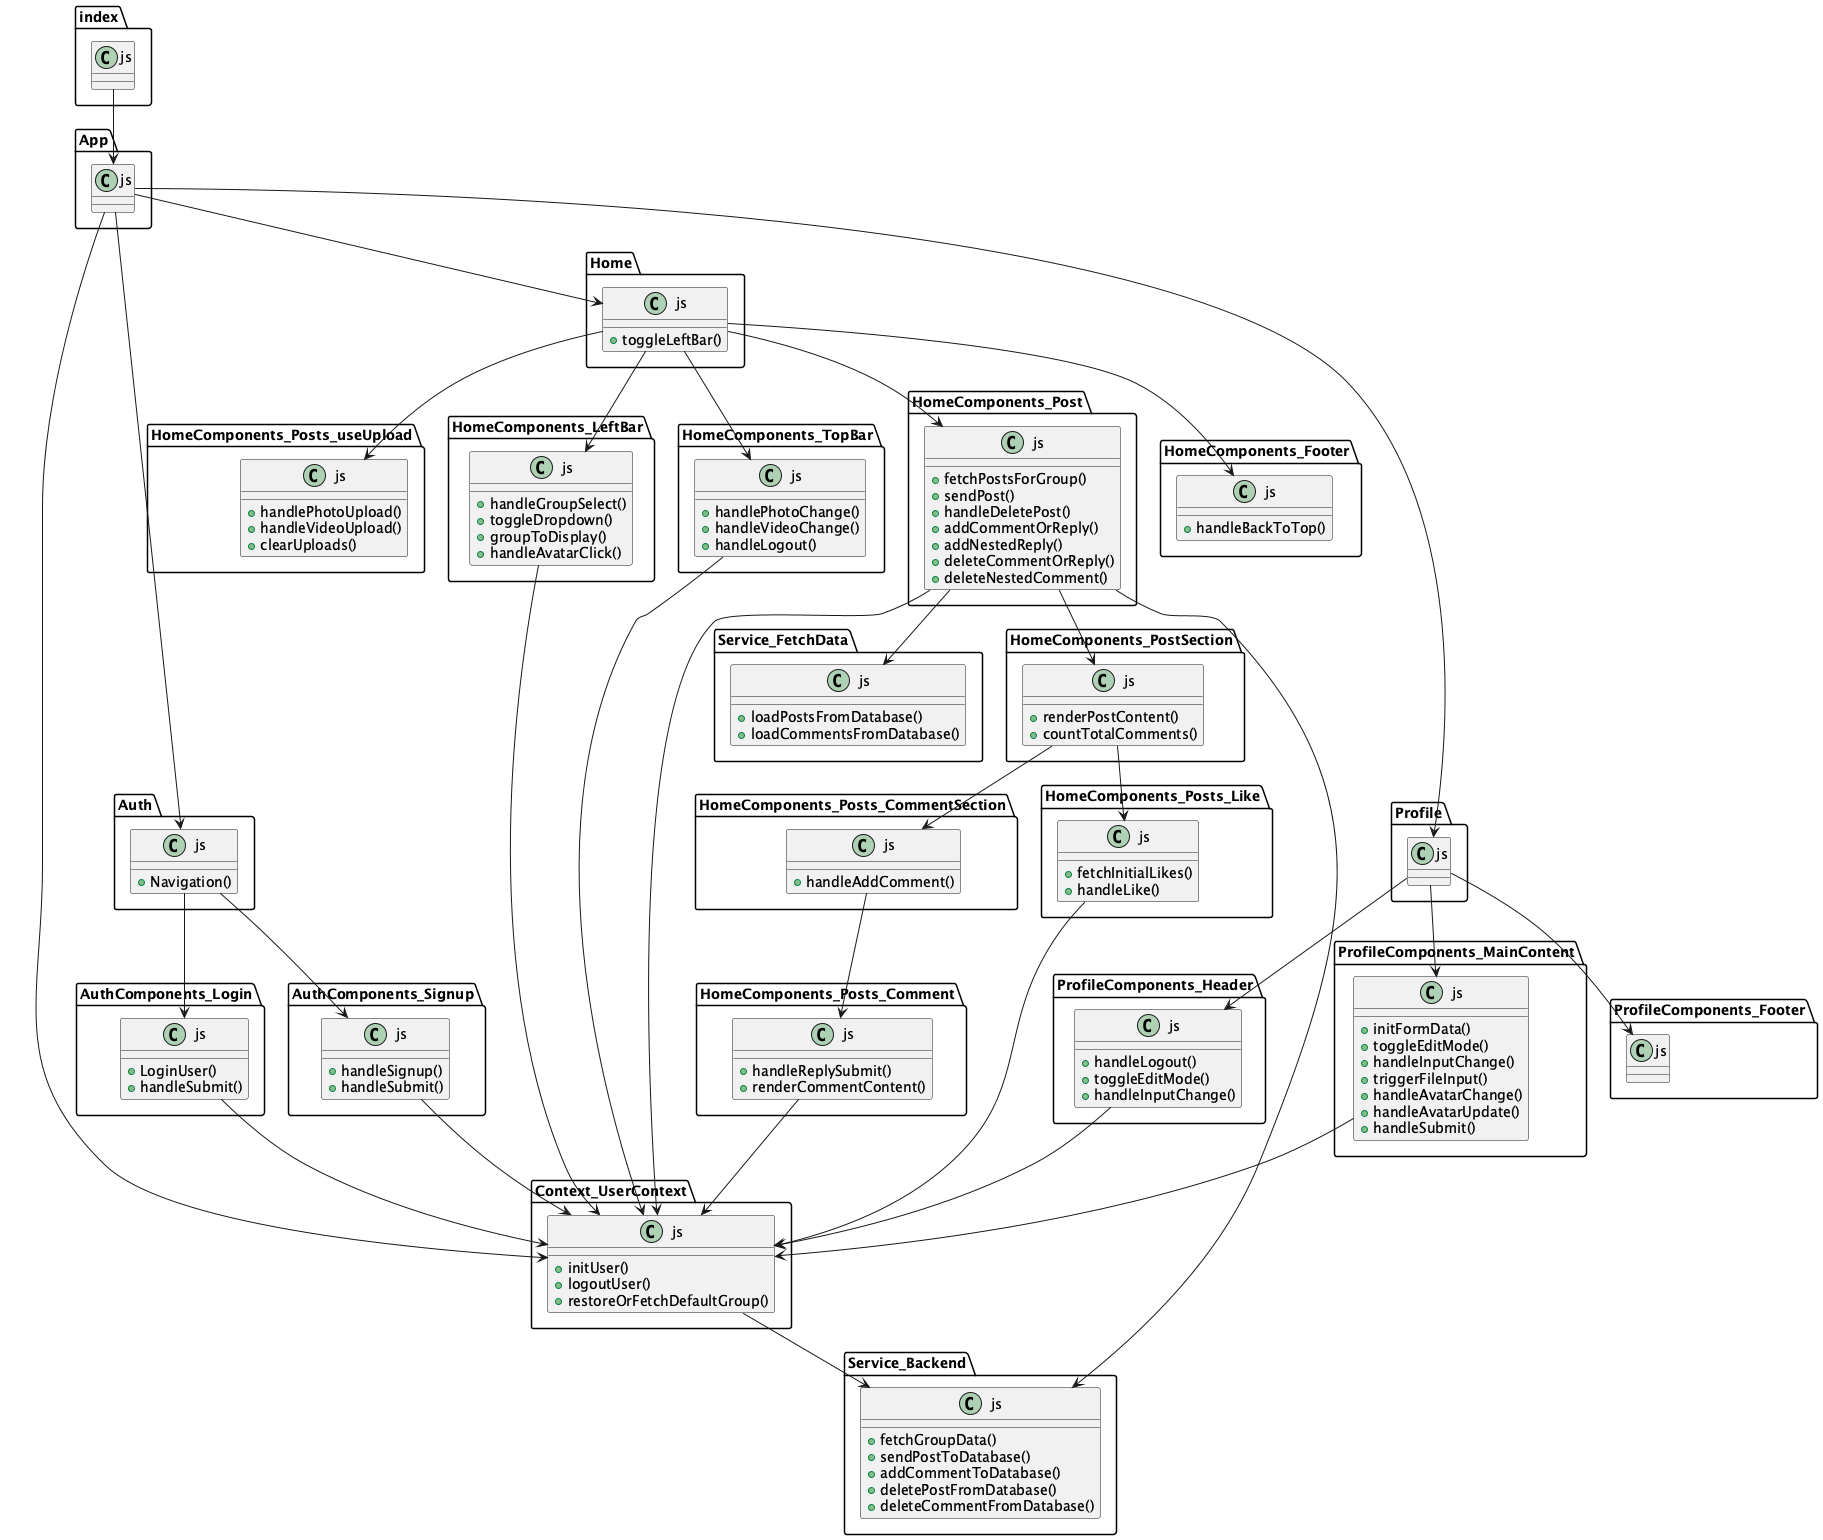

The diagram above was rendered by PlantUML. Its source (embedded in the PNG):
@startuml Ghostapp Class Diagram
class "App.js" {
}
"App.js" --> "Auth.js"
"App.js" --> "Context_UserContext.js"
"App.js" --> "Home.js"
"App.js" --> "Profile.js"
class "Auth.js" {
    + Navigation()
}
"Auth.js" --> "AuthComponents_Login.js"
"Auth.js" --> "AuthComponents_Signup.js"
class "AuthComponents_Login.js" {
    + LoginUser()
    + handleSubmit()
}
"AuthComponents_Login.js" --> "Context_UserContext.js"
class "Context_UserContext.js" {
    + initUser()
    + logoutUser()
    + restoreOrFetchDefaultGroup()
}
"Context_UserContext.js" --> "Service_Backend.js"
class "Service_Backend.js" {
    + fetchGroupData()
    + sendPostToDatabase()
    + addCommentToDatabase()
    + deletePostFromDatabase()
    + deleteCommentFromDatabase()
}
class "AuthComponents_Signup.js" {
    + handleSignup()
    + handleSubmit()
}
"AuthComponents_Signup.js" --> "Context_UserContext.js"
class "Home.js" {
    + toggleLeftBar()
  
}
"Home.js" --> "HomeComponents_Footer.js"
"Home.js" --> "HomeComponents_LeftBar.js"
"Home.js" --> "HomeComponents_Post.js"
"Home.js" --> "HomeComponents_Posts_useUpload.js"
"Home.js" --> "HomeComponents_TopBar.js"
class "HomeComponents_Footer.js" {
    + handleBackToTop()
}
class "HomeComponents_LeftBar.js" {
    + handleGroupSelect()
    + toggleDropdown()
    + groupToDisplay()
    + handleAvatarClick()
}
"HomeComponents_LeftBar.js" --> "Context_UserContext.js"
class "HomeComponents_Post.js" {
    + fetchPostsForGroup()
    + sendPost()
    + handleDeletePost()
    + addCommentOrReply()
    + addNestedReply()
    + deleteCommentOrReply()
    + deleteNestedComment()
}
"HomeComponents_Post.js" --> "Context_UserContext.js"
"HomeComponents_Post.js" --> "Service_Backend.js"
"HomeComponents_Post.js" --> "Service_FetchData.js"
"HomeComponents_Post.js" --> "HomeComponents_PostSection.js"
class "Service_FetchData.js" {
    + loadPostsFromDatabase()
    + loadCommentsFromDatabase()
}
class "HomeComponents_PostSection.js" {
    + renderPostContent()
    + countTotalComments()
}
"HomeComponents_PostSection.js" --> "HomeComponents_Posts_CommentSection.js"
"HomeComponents_PostSection.js" --> "HomeComponents_Posts_Like.js"
class "HomeComponents_Posts_CommentSection.js" {
    +  handleAddComment()
}
"HomeComponents_Posts_CommentSection.js" --> "HomeComponents_Posts_Comment.js"
class "HomeComponents_Posts_Comment.js" {
    + handleReplySubmit()
    + renderCommentContent()
}
"HomeComponents_Posts_Comment.js" --> "Context_UserContext.js"
class "HomeComponents_Posts_Like.js" {
    + fetchInitialLikes()
    + handleLike()
}
"HomeComponents_Posts_Like.js" --> "Context_UserContext.js"
class "HomeComponents_Posts_useUpload.js" {
    + handlePhotoUpload()
    + handleVideoUpload()
    + clearUploads()
}
class "HomeComponents_TopBar.js" {
    + handlePhotoChange()
    + handleVideoChange()
    + handleLogout()
}
"HomeComponents_TopBar.js" --> "Context_UserContext.js"
class "Profile.js" {
}
"Profile.js" --> "ProfileComponents_Footer.js"
"Profile.js" --> "ProfileComponents_Header.js"
"Profile.js" --> "ProfileComponents_MainContent.js"
class "ProfileComponents_Footer.js" {
}
class "ProfileComponents_Header.js" {
    + handleLogout()
    + toggleEditMode()
    + handleInputChange()
}
"ProfileComponents_Header.js" --> "Context_UserContext.js"
class "ProfileComponents_MainContent.js" {
    + initFormData()
    + toggleEditMode()
    + handleInputChange()
    + triggerFileInput()
    + handleAvatarChange()
    + handleAvatarUpdate()
    + handleSubmit()
}
"ProfileComponents_MainContent.js" --> "Context_UserContext.js"
class "index.js" {
}
"index.js" --> "App.js"
@enduml